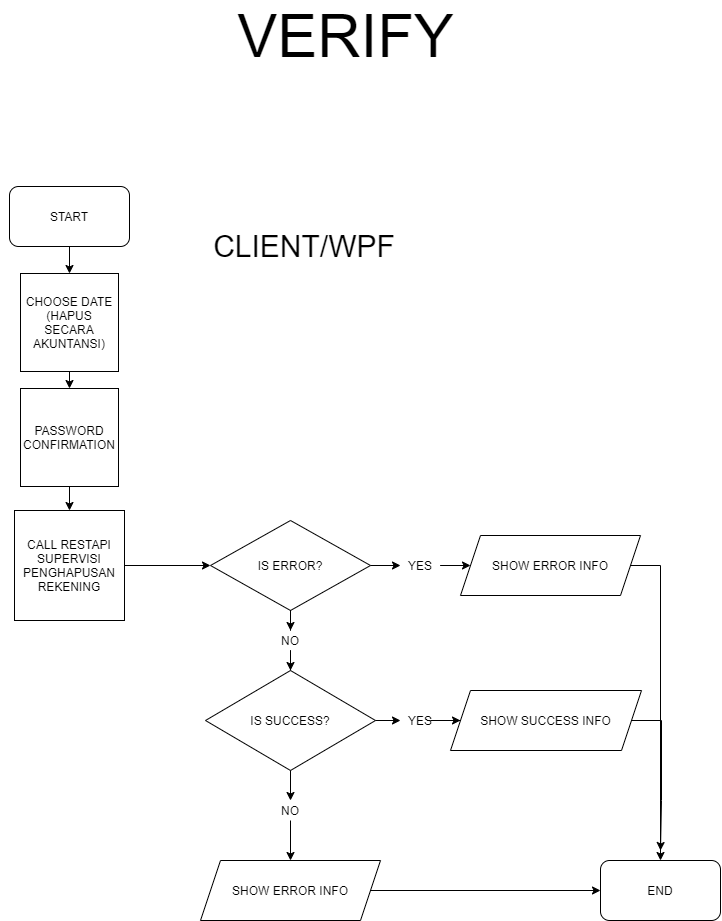

The diagram above was exported from draw.io. Its source (the exported page's mxGraphModel, read from the mxfile embedded in the PNG):
<mxGraphModel dx="3555" dy="1843" grid="1" gridSize="10" guides="1" tooltips="1" connect="1" arrows="1" fold="1" page="1" pageScale="1" pageWidth="2339" pageHeight="3300" math="0" shadow="0">
  <root>
    <mxCell id="0" />
    <mxCell id="1" parent="0" />
    <mxCell id="2" style="edgeStyle=orthogonalEdgeStyle;rounded=0;orthogonalLoop=1;jettySize=auto;html=1;exitX=0.5;exitY=1;exitDx=0;exitDy=0;entryX=0.5;entryY=0;entryDx=0;entryDy=0;" edge="1" source="30" target="32" parent="1">
      <mxGeometry relative="1" as="geometry">
        <mxPoint x="1268" y="1600" as="sourcePoint" />
      </mxGeometry>
    </mxCell>
    <mxCell id="3" value="START" style="rounded=1;whiteSpace=wrap;html=1;" vertex="1" parent="1">
      <mxGeometry x="1208" y="1350" width="120" height="60" as="geometry" />
    </mxCell>
    <mxCell id="4" style="edgeStyle=orthogonalEdgeStyle;rounded=0;orthogonalLoop=1;jettySize=auto;html=1;" edge="1" source="5" target="8" parent="1">
      <mxGeometry relative="1" as="geometry" />
    </mxCell>
    <mxCell id="5" value="CALL RESTAPI&lt;br&gt;SUPERVISI PENGHAPUSAN REKENING" style="whiteSpace=wrap;html=1;aspect=fixed;" vertex="1" parent="1">
      <mxGeometry x="1213" y="1674" width="110" height="110" as="geometry" />
    </mxCell>
    <mxCell id="6" style="edgeStyle=orthogonalEdgeStyle;rounded=0;orthogonalLoop=1;jettySize=auto;html=1;entryX=0;entryY=0.5;entryDx=0;entryDy=0;" edge="1" source="19" target="18" parent="1">
      <mxGeometry relative="1" as="geometry" />
    </mxCell>
    <mxCell id="7" style="edgeStyle=orthogonalEdgeStyle;rounded=0;orthogonalLoop=1;jettySize=auto;html=1;entryX=0.5;entryY=0;entryDx=0;entryDy=0;" edge="1" source="21" target="11" parent="1">
      <mxGeometry relative="1" as="geometry" />
    </mxCell>
    <mxCell id="8" value="IS ERROR?" style="rhombus;whiteSpace=wrap;html=1;" vertex="1" parent="1">
      <mxGeometry x="1409" y="1684" width="160" height="90" as="geometry" />
    </mxCell>
    <mxCell id="9" style="edgeStyle=orthogonalEdgeStyle;rounded=0;orthogonalLoop=1;jettySize=auto;html=1;entryX=0.5;entryY=0;entryDx=0;entryDy=0;" edge="1" source="23" target="15" parent="1">
      <mxGeometry relative="1" as="geometry" />
    </mxCell>
    <mxCell id="10" style="edgeStyle=orthogonalEdgeStyle;rounded=0;orthogonalLoop=1;jettySize=auto;html=1;entryX=0;entryY=0.5;entryDx=0;entryDy=0;" edge="1" source="25" target="13" parent="1">
      <mxGeometry relative="1" as="geometry" />
    </mxCell>
    <mxCell id="11" value="IS SUCCESS?" style="rhombus;whiteSpace=wrap;html=1;" vertex="1" parent="1">
      <mxGeometry x="1404" y="1834" width="170" height="100" as="geometry" />
    </mxCell>
    <mxCell id="12" style="edgeStyle=orthogonalEdgeStyle;rounded=0;orthogonalLoop=1;jettySize=auto;html=1;" edge="1" source="13" parent="1">
      <mxGeometry relative="1" as="geometry">
        <mxPoint x="1858.999999999999" y="2014.0000000000005" as="targetPoint" />
      </mxGeometry>
    </mxCell>
    <mxCell id="13" value="SHOW SUCCESS INFO" style="shape=parallelogram;perimeter=parallelogramPerimeter;whiteSpace=wrap;html=1;fixedSize=1;" vertex="1" parent="1">
      <mxGeometry x="1649" y="1854" width="191" height="60" as="geometry" />
    </mxCell>
    <mxCell id="14" style="edgeStyle=orthogonalEdgeStyle;rounded=0;orthogonalLoop=1;jettySize=auto;html=1;entryX=0;entryY=0.5;entryDx=0;entryDy=0;" edge="1" source="15" target="16" parent="1">
      <mxGeometry relative="1" as="geometry" />
    </mxCell>
    <mxCell id="15" value="SHOW ERROR INFO" style="shape=parallelogram;perimeter=parallelogramPerimeter;whiteSpace=wrap;html=1;fixedSize=1;" vertex="1" parent="1">
      <mxGeometry x="1399" y="2024" width="180" height="60" as="geometry" />
    </mxCell>
    <mxCell id="16" value="END" style="rounded=1;whiteSpace=wrap;html=1;" vertex="1" parent="1">
      <mxGeometry x="1799" y="2024" width="120" height="60" as="geometry" />
    </mxCell>
    <mxCell id="17" style="edgeStyle=orthogonalEdgeStyle;rounded=0;orthogonalLoop=1;jettySize=auto;html=1;entryX=0.5;entryY=0;entryDx=0;entryDy=0;" edge="1" source="18" target="16" parent="1">
      <mxGeometry relative="1" as="geometry">
        <Array as="points">
          <mxPoint x="1859" y="1729" />
        </Array>
      </mxGeometry>
    </mxCell>
    <mxCell id="18" value="SHOW ERROR INFO" style="shape=parallelogram;perimeter=parallelogramPerimeter;whiteSpace=wrap;html=1;fixedSize=1;" vertex="1" parent="1">
      <mxGeometry x="1659" y="1699" width="180" height="60" as="geometry" />
    </mxCell>
    <mxCell id="19" value="YES" style="text;html=1;strokeColor=none;fillColor=none;align=center;verticalAlign=middle;whiteSpace=wrap;rounded=0;" vertex="1" parent="1">
      <mxGeometry x="1599" y="1719" width="40" height="20" as="geometry" />
    </mxCell>
    <mxCell id="20" style="edgeStyle=orthogonalEdgeStyle;rounded=0;orthogonalLoop=1;jettySize=auto;html=1;entryX=0;entryY=0.5;entryDx=0;entryDy=0;" edge="1" source="8" target="19" parent="1">
      <mxGeometry relative="1" as="geometry">
        <mxPoint x="1569" y="1729" as="sourcePoint" />
        <mxPoint x="1669" y="1729" as="targetPoint" />
      </mxGeometry>
    </mxCell>
    <mxCell id="21" value="NO" style="text;html=1;strokeColor=none;fillColor=none;align=center;verticalAlign=middle;whiteSpace=wrap;rounded=0;" vertex="1" parent="1">
      <mxGeometry x="1469" y="1794" width="40" height="20" as="geometry" />
    </mxCell>
    <mxCell id="22" style="edgeStyle=orthogonalEdgeStyle;rounded=0;orthogonalLoop=1;jettySize=auto;html=1;entryX=0.5;entryY=0;entryDx=0;entryDy=0;" edge="1" source="8" target="21" parent="1">
      <mxGeometry relative="1" as="geometry">
        <mxPoint x="1489" y="1774" as="sourcePoint" />
        <mxPoint x="1489" y="1834" as="targetPoint" />
      </mxGeometry>
    </mxCell>
    <mxCell id="23" value="NO" style="text;html=1;strokeColor=none;fillColor=none;align=center;verticalAlign=middle;whiteSpace=wrap;rounded=0;" vertex="1" parent="1">
      <mxGeometry x="1469" y="1964" width="40" height="20" as="geometry" />
    </mxCell>
    <mxCell id="24" style="edgeStyle=orthogonalEdgeStyle;rounded=0;orthogonalLoop=1;jettySize=auto;html=1;entryX=0.5;entryY=0;entryDx=0;entryDy=0;" edge="1" source="11" target="23" parent="1">
      <mxGeometry relative="1" as="geometry">
        <mxPoint x="1489" y="1934" as="sourcePoint" />
        <mxPoint x="1489" y="2024" as="targetPoint" />
      </mxGeometry>
    </mxCell>
    <mxCell id="25" value="YES" style="text;html=1;strokeColor=none;fillColor=none;align=center;verticalAlign=middle;whiteSpace=wrap;rounded=0;" vertex="1" parent="1">
      <mxGeometry x="1599" y="1874" width="40" height="20" as="geometry" />
    </mxCell>
    <mxCell id="26" style="edgeStyle=orthogonalEdgeStyle;rounded=0;orthogonalLoop=1;jettySize=auto;html=1;entryX=0;entryY=0.5;entryDx=0;entryDy=0;" edge="1" source="11" target="25" parent="1">
      <mxGeometry relative="1" as="geometry">
        <mxPoint x="1574" y="1884" as="sourcePoint" />
        <mxPoint x="1659" y="1884" as="targetPoint" />
      </mxGeometry>
    </mxCell>
    <mxCell id="27" value="CLIENT/WPF" style="text;html=1;strokeColor=none;fillColor=none;align=center;verticalAlign=middle;whiteSpace=wrap;rounded=0;fontSize=30;" vertex="1" parent="1">
      <mxGeometry x="1398" y="1380" width="210" height="60" as="geometry" />
    </mxCell>
    <mxCell id="28" value="VERIFY" style="text;html=1;strokeColor=none;fillColor=none;align=center;verticalAlign=middle;whiteSpace=wrap;rounded=0;fontSize=60;" vertex="1" parent="1">
      <mxGeometry x="1199" y="1190" width="691" height="20" as="geometry" />
    </mxCell>
    <mxCell id="29" style="edgeStyle=orthogonalEdgeStyle;rounded=0;orthogonalLoop=1;jettySize=auto;html=1;entryX=0.5;entryY=0;entryDx=0;entryDy=0;" edge="1" source="3" target="30" parent="1">
      <mxGeometry relative="1" as="geometry">
        <mxPoint x="1268" y="1410" as="sourcePoint" />
        <mxPoint x="1268" y="1473" as="targetPoint" />
      </mxGeometry>
    </mxCell>
    <mxCell id="30" value="CHOOSE DATE (HAPUS SECARA AKUNTANSI)" style="whiteSpace=wrap;html=1;aspect=fixed;" vertex="1" parent="1">
      <mxGeometry x="1219" y="1437" width="98" height="98" as="geometry" />
    </mxCell>
    <mxCell id="31" value="" style="edgeStyle=orthogonalEdgeStyle;rounded=0;orthogonalLoop=1;jettySize=auto;html=1;" edge="1" source="32" target="5" parent="1">
      <mxGeometry relative="1" as="geometry" />
    </mxCell>
    <mxCell id="32" value="PASSWORD CONFIRMATION" style="whiteSpace=wrap;html=1;aspect=fixed;" vertex="1" parent="1">
      <mxGeometry x="1219" y="1552" width="98" height="98" as="geometry" />
    </mxCell>
  </root>
</mxGraphModel>